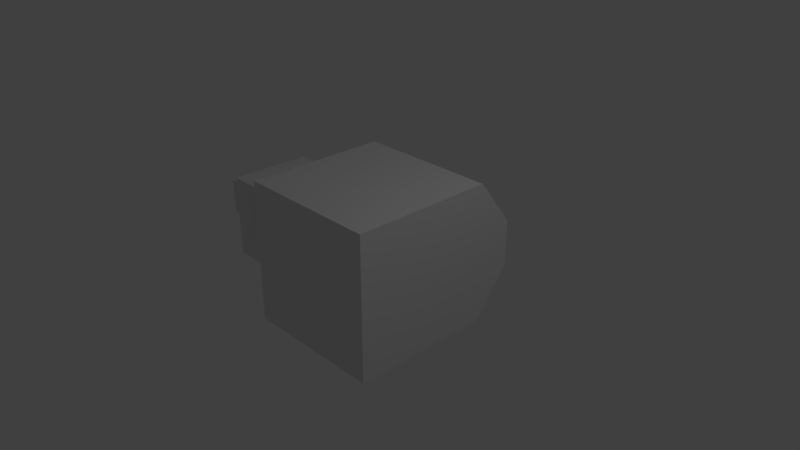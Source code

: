 # Source: AnimationTest.blend  (saved by Blender 2.79.0; exported with 4.5.12 LTS)
import bpy
from mathutils import Matrix  # noqa: F401  (used for matrix-valued properties, if any)

bpy.ops.wm.read_factory_settings(use_empty=True)
scene = bpy.context.scene
scene.name = 'Scene'

# ---- collections
col_collection_1 = bpy.data.collections.new('Collection 1'); scene.collection.children.link(col_collection_1)

# ---- materials (node trees are filled in below, after node groups)
mat_material = bpy.data.materials.new('Material')
mat_material.alpha_threshold = 0.0
mat_material.use_transparent_shadow = False
mat_material.roughness = 0.5
mat_material.line_color = (0.0, 0.0, 0.0, 1.0)

# ---- material node trees

# ---- world
world_world = bpy.data.worlds.new('World'); scene.world = world_world
world_world.color = (0.05088, 0.05088, 0.05088)
world_world.use_sun_shadow = False
world_world.sun_shadow_jitter_overblur = 0.0
world_world.cycles.sampling_method = 'MANUAL'

# ---- cameras
cam_camera = bpy.data.cameras.new('Camera')
cam_camera.clip_end = 100.0
cam_camera.lens = 35.0
cam_camera.sensor_width = 32.0
cam_camera.sensor_height = 18.0
cam_camera.ortho_scale = 7.314
cam_camera.dof.focus_distance = 0.0
cam_camera.dof.aperture_fstop = 128.0

# ---- lights
light_lamp = bpy.data.lights.new('Lamp', 'POINT')
light_lamp.transmission_factor = 0.0
light_lamp.cutoff_distance = 30.0
light_lamp.energy = 100.0
light_lamp.shadow_buffer_clip_start = 1.001
light_lamp.shadow_soft_size = 0.1
light_lamp.shadow_maximum_resolution = 0.006
light_lamp.use_absolute_resolution = True

# ---- meshes
me_cube = bpy.data.meshes.new('Cube')
me_cube.from_pydata([(1.0, 1.0, -1.0), (1.0, -1.0, -1.0), (-1.0, -0.5767, -0.5767), (-1.0, 0.5767, -0.5767), (1.0, 1.0, 1.0), (1.0, -1.0, 1.0), (-1.0, -0.5767, 0.5767), (-1.0, 0.5767, 0.5767), (-1.0, -1.0, -1.0), (-1.0, 1.0, -1.0), (-1.0, -1.0, 1.0), (-1.0, 1.0, 1.0), (-2.083, -0.2508, -0.2508), (-2.083, 0.2508, -0.2508), (-2.083, -0.2508, 0.2508), (-2.083, 0.2508, 0.2508), (-2.083, -0.5767, -0.5767), (-2.083, 0.5767, -0.5767), (-2.083, -0.5767, 0.5767), (-2.083, 0.5767, 0.5767), (-2.697, -0.2508, -0.2508), (-2.697, 0.2508, -0.2508), (-2.697, -0.2508, 0.2508), (-2.697, 0.2508, 0.2508), (1.0, 0.3298, 1.523), (1.0, -0.3298, 1.523), (-1.0, 0.3298, 1.523), (-1.0, -0.3298, 1.523)], [], [(0, 1, 8, 9), (10, 5, 25, 27), (0, 4, 5, 1), (1, 5, 10, 8), (6, 7, 19, 18), (4, 0, 9, 11), (2, 3, 9, 8), (6, 2, 8, 10), (3, 7, 11, 9), (7, 6, 10, 11), (15, 13, 21, 23), (2, 6, 18, 16), (7, 3, 17, 19), (3, 2, 16, 17), (12, 13, 17, 16), (14, 12, 16, 18), (13, 15, 19, 17), (15, 14, 18, 19), (20, 22, 23, 21), (13, 12, 20, 21), (14, 15, 23, 22), (12, 14, 22, 20), (24, 26, 27, 25), (5, 4, 24, 25), (11, 10, 27, 26), (4, 11, 26, 24)])
me_cube.materials.append(mat_material)
me_cube.use_remesh_preserve_volume = False
me_cube.use_remesh_preserve_attributes = False
me_cube.use_mirror_vertex_groups = False
me_cube.update()

# ---- objects
ob_cube = bpy.data.objects.new('Cube', me_cube)
ob_lamp = bpy.data.objects.new('Lamp', light_lamp)
ob_camera = bpy.data.objects.new('Camera', cam_camera)

# ---- transforms, parenting, visibility, modifiers, constraints
ob_cube.location = (0.0, 0.0, 0.0)
ob_cube.rotation_euler = (-1.571, -0.0, 0.0)
ob_cube.lock_rotations_4d = False
ob_cube.empty_display_type = 'ARROWS'
ob_cube.lineart.crease_threshold = 0.0
ob_lamp.location = (4.076, 1.005, 5.904)
ob_lamp.rotation_euler = (0.6503, 0.05522, 1.866)
ob_lamp.lock_rotations_4d = False
ob_lamp.empty_display_type = 'ARROWS'
ob_lamp.color = (0.0, 0.0, 0.0, 0.0)
ob_lamp.lineart.crease_threshold = 0.0
ob_camera.location = (7.481, -6.508, 5.344)
ob_camera.rotation_euler = (1.109, 0.0, 0.8149)
ob_camera.lock_rotations_4d = False
ob_camera.empty_display_type = 'ARROWS'
ob_camera.color = (0.0, 0.0, 0.0, 0.0)
ob_camera.display_type = 'WIRE'
ob_camera.lineart.crease_threshold = 0.0

# ---- collection membership
col_collection_1.objects.link(ob_cube)
col_collection_1.objects.link(ob_lamp)
col_collection_1.objects.link(ob_camera)

# ---- scene / render settings (as saved in the file)
scene.camera = ob_camera
scene.frame_start = 1; scene.frame_end = 250; scene.frame_set(970)
scene.render.engine = 'BLENDER_EEVEE_NEXT'
scene.render.resolution_percentage = 50
scene.render.dither_intensity = 0.0
scene.cycles.use_denoising = False
scene.cycles.samples = 128
scene.cycles.sampling_pattern = 'TABULATED_SOBOL'
scene.cycles.use_adaptive_sampling = False
scene.cycles.use_light_tree = False
scene.cycles.blur_glossy = 0.0
scene.cycles.sample_clamp_indirect = 0.0
scene.view_settings.view_transform = 'Standard'
bpy.context.view_layer.update()
